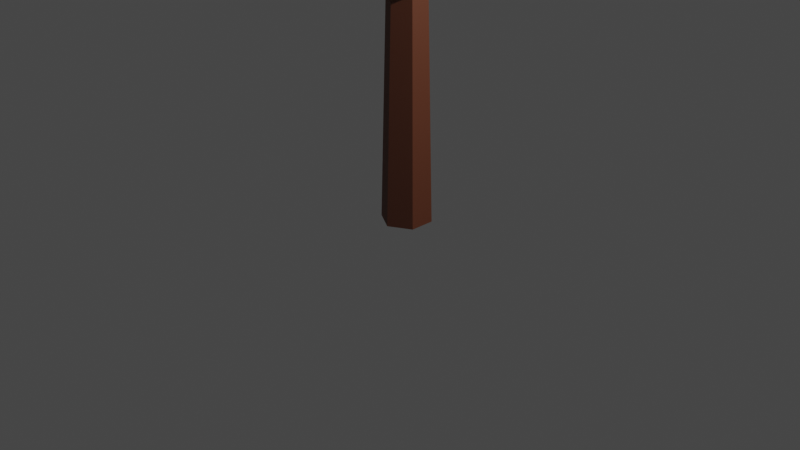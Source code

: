 # Source: tree.blend  (saved by Blender 2.83.18; exported with 4.5.12 LTS)
import bpy
from mathutils import Matrix  # noqa: F401  (used for matrix-valued properties, if any)

bpy.ops.wm.read_factory_settings(use_empty=True)
scene = bpy.context.scene
scene.name = 'Scene'

# ---- collections
col_collection = bpy.data.collections.new('Collection'); scene.collection.children.link(col_collection)

# ---- materials (node trees are filled in below, after node groups)
mat_material_104 = bpy.data.materials.new('Material.104')
mat_material_104.use_transparent_shadow = False
mat_material_104.diffuse_color = (0.2377, 0.64, 0.01037, 1.0)
mat_material_104.roughness = 0.6932
mat_material_104.specular_intensity = 1.0
mat_material_105 = bpy.data.materials.new('Material.105')
mat_material_105.use_transparent_shadow = False
mat_material_105.diffuse_color = (0.2377, 0.64, 0.01037, 1.0)
mat_material_105.roughness = 0.6932
mat_material_105.specular_intensity = 1.0
mat_material_103 = bpy.data.materials.new('Material.103')
mat_material_103.use_transparent_shadow = False
mat_material_103.diffuse_color = (0.1431, 0.03052, 0.00383, 1.0)
mat_material_103.roughness = 0.6932
mat_material_103.specular_intensity = 1.0

# ---- material node trees
mat_material_104.use_nodes = True; mat_material_104.node_tree.nodes.clear()
_N = mat_material_104.node_tree.nodes; _L = mat_material_104.node_tree.links
n0 = _N.new('ShaderNodeBsdfPrincipled'); n0.name = 'Principled BSDF'; n0.location = (10, 300)
n0.distribution = 'GGX'
n0.subsurface_method = 'BURLEY'
n0.inputs[0].default_value = (0.2377, 0.64, 0.01037, 1.0)
n0.inputs[2].default_value = 0.6932
n0.inputs[3].default_value = 1.45
n0.inputs[4].default_value = 0.7623
n0.inputs[13].default_value = 1.0
n0.inputs[27].default_value = (0.0, 0.0, 0.0, 1.0)
n0.inputs[28].default_value = 1.0
n1 = _N.new('ShaderNodeOutputMaterial'); n1.name = 'Material Output'; n1.location = (300, 300)
n2 = _N.new('ShaderNodeNormalMap'); n2.name = 'Normal Map'; n2.location = (-300, -300)
n2.label = 'Normal/Map'
_L.new(n0.outputs[0], n1.inputs[0])
_L.new(n2.outputs[0], n0.inputs[5])
n1.is_active_output = True
mat_material_105.use_nodes = True; mat_material_105.node_tree.nodes.clear()
_N = mat_material_105.node_tree.nodes; _L = mat_material_105.node_tree.links
n0 = _N.new('ShaderNodeBsdfPrincipled'); n0.name = 'Principled BSDF'; n0.location = (10, 300)
n0.distribution = 'GGX'
n0.subsurface_method = 'BURLEY'
n0.inputs[0].default_value = (0.2377, 0.64, 0.01037, 1.0)
n0.inputs[2].default_value = 0.6932
n0.inputs[3].default_value = 1.45
n0.inputs[4].default_value = 0.7623
n0.inputs[13].default_value = 1.0
n0.inputs[27].default_value = (0.0, 0.0, 0.0, 1.0)
n0.inputs[28].default_value = 1.0
n1 = _N.new('ShaderNodeOutputMaterial'); n1.name = 'Material Output'; n1.location = (300, 300)
n2 = _N.new('ShaderNodeNormalMap'); n2.name = 'Normal Map'; n2.location = (-300, -300)
n2.label = 'Normal/Map'
_L.new(n0.outputs[0], n1.inputs[0])
_L.new(n2.outputs[0], n0.inputs[5])
n1.is_active_output = True
mat_material_103.use_nodes = True; mat_material_103.node_tree.nodes.clear()
_N = mat_material_103.node_tree.nodes; _L = mat_material_103.node_tree.links
n0 = _N.new('ShaderNodeBsdfPrincipled'); n0.name = 'Principled BSDF'; n0.location = (10, 300)
n0.distribution = 'GGX'
n0.subsurface_method = 'BURLEY'
n0.inputs[0].default_value = (0.1431, 0.03052, 0.00383, 1.0)
n0.inputs[2].default_value = 0.6932
n0.inputs[3].default_value = 1.45
n0.inputs[4].default_value = 0.8569
n0.inputs[13].default_value = 1.0
n0.inputs[27].default_value = (0.0, 0.0, 0.0, 1.0)
n0.inputs[28].default_value = 1.0
n1 = _N.new('ShaderNodeOutputMaterial'); n1.name = 'Material Output'; n1.location = (300, 300)
n2 = _N.new('ShaderNodeNormalMap'); n2.name = 'Normal Map'; n2.location = (-300, -300)
n2.label = 'Normal/Map'
_L.new(n0.outputs[0], n1.inputs[0])
_L.new(n2.outputs[0], n0.inputs[5])
n1.is_active_output = True

# ---- world
world_world = bpy.data.worlds.new('World'); scene.world = world_world
world_world.use_nodes = True; world_world.node_tree.nodes.clear()
_N = world_world.node_tree.nodes; _L = world_world.node_tree.links
n0 = _N.new('ShaderNodeOutputWorld'); n0.name = 'World Output'; n0.location = (300, 300)
n1 = _N.new('ShaderNodeBackground'); n1.name = 'Background'; n1.location = (10, 300)
n1.inputs[0].default_value = (0.05088, 0.05088, 0.05088, 1.0)
_L.new(n1.outputs[0], n0.inputs[0])
n0.is_active_output = True
world_world.color = (0.05088, 0.05088, 0.05088)
world_world.use_sun_shadow = False
world_world.sun_shadow_jitter_overblur = 0.0

# ---- cameras
cam_camera = bpy.data.cameras.new('Camera')
cam_camera.clip_end = 100.0
cam_camera.ortho_scale = 7.314

# ---- lights
light_light = bpy.data.lights.new('Light', 'POINT')
light_light.transmission_factor = 0.0
light_light.energy = 1000.0
light_light.shadow_soft_size = 0.1
light_light.shadow_maximum_resolution = 0.006
light_light.use_absolute_resolution = True

# ---- meshes
me_icosphere_001_icosphere_003 = bpy.data.meshes.new('Icosphere.001_Icosphere.003')
me_icosphere_001_icosphere_003.from_pydata([(0.147, 6.577, 1.756), (0.396, 6.643, 2.234), (-0.2026, 6.645, 2.502), (-0.5293, 6.643, 1.933), (-0.2317, 7.176, 1.002), (-0.4672, 6.897, 1.277), (-0.512, 7.816, 0.8893), (0.8177, 7.015, 1.623), (0.3162, 6.976, 1.176), (0.8022, 7.66, 1.189), (-0.186, 7.015, 3.005), (-0.1458, 7.606, 3.241), (-0.7693, 7.266, 2.909), (-1.101, 7.176, 2.198), (-1.25, 7.66, 2.234), (-1.22, 7.606, 1.762), (-0.244, 7.66, 0.8493), (1.095, 7.339, 1.872), (0.02213, 8.204, 3.176), (0.8002, 8.248, 2.769), (0.3238, 8.739, 2.666), (0.8992, 8.495, 2.216), (0.8272, 8.478, 1.628), (0.2706, 8.937, 2.136), (0.4441, 8.746, 1.562), (-0.01353, 8.867, 1.559), (0.2651, 8.403, 1.063), (-0.5042, 8.867, 1.856), (-0.4244, 8.533, 1.176), (-0.926, 8.495, 1.623), (-0.3729, 8.867, 2.415), (-0.926, 8.495, 2.467), (-1.154, 8.248, 1.941), (-0.4244, 8.533, 2.914), (1.142, 7.849, 1.856), (0.8863, 8.091, 1.362), (0.3157, 7.957, 0.9066), (-1.022, 7.957, 1.341), (-1.163, 8.073, 2.409), (-0.6852, 7.914, 3.081), (0.4951, 7.849, 3.124), (0.9142, 7.552, 2.748), (1.112, 7.903, 2.327), (0.3051, 7.418, 0.9394), (-0.9945, 7.418, 1.362), (-0.9643, 7.001, 1.728), (-1.077, 7.584, 2.668), (0.3706, 7.262, 3.081), (0.8177, 7.015, 2.467), (-0.6508, 6.789, 2.478), (0.2508, 6.763, 2.668), (-0.1436, 7.075, -1.065), (0.7538, 7.224, -0.4508), (-0.3207, 7.229, 0.03055), (-0.9071, 7.224, -0.9904), (-0.3728, 8.181, -2.661), (-1.082, 7.869, -2.143), (-1.183, 8.954, -2.624), (1.627, 8.181, -1.671), (0.8082, 8.091, -2.431), (1.483, 9.05, -2.326), (-0.3728, 8.181, 1.082), (-0.2187, 8.954, 1.358), (-1.279, 8.649, 0.9088), (-1.933, 8.181, -0.5147), (-2.201, 9.05, -0.4508), (-2.147, 8.954, -1.297), (-0.3949, 9.05, -2.936), (1.936, 8.649, -1.444), (0.2646, 10.26, 1.082), (1.24, 10.35, 0.5372), (0.3771, 10.88, 0.5372), (-1.736, 10.26, 0.09151), (-0.9165, 10.35, 0.8507), (-1.455, 10.74, -0.1357), (1.824, 10.26, -0.5147), (1.528, 10.52, -1.539), (1.464, 10.74, -0.4958), (0.8086, 11.21, -0.7899), (0.01876, 11.22, -1.663), (0.03529, 11.37, -0.5147), (0.8403, 11.0, -1.656), (0.7221, 10.48, -2.381), (-0.8621, 11.22, -1.129), (-0.5095, 10.82, -2.191), (-1.455, 10.74, -1.444), (0.2646, 10.26, -2.661), (-0.9165, 10.35, -2.431), (-1.736, 10.26, -1.671), (-0.6264, 11.22, -0.1264), (-2.029, 10.11, -0.9769), (-0.5095, 10.82, 0.6115), (0.8403, 11.0, 0.07621), (2.092, 9.39, -1.129), (1.634, 9.825, -2.016), (0.6098, 9.584, -2.833), (-0.6989, 9.825, -2.774), (-1.792, 9.584, -2.053), (-2.044, 9.792, -0.1357), (-1.45, 9.487, 0.8508), (-0.8829, 9.527, 1.195), (-0.04681, 9.792, 1.305), (0.9317, 9.39, 1.147), (1.634, 9.825, 0.4365), (1.684, 8.857, 0.4729), (2.039, 9.487, -0.2828), (0.5906, 8.616, -2.774), (-1.742, 8.616, -2.016), (-1.716, 8.091, -1.61), (-1.891, 8.914, 0.3284), (-1.348, 8.091, 0.5372), (0.5906, 8.616, 1.195), (0.8082, 8.091, 0.8507), (1.627, 8.181, 0.09151), (1.921, 8.334, -0.6029), (1.347, 7.696, -1.444), (0.5181, 7.224, -1.453), (0.4012, 7.624, -2.191), (-0.4853, 7.558, -2.117), (-1.572, 7.696, -1.084), (-1.424, 7.667, -0.2255), (-0.9485, 7.44, 0.07621), (-0.2434, 7.696, 0.7445), (1.347, 7.696, -0.1357), (0.4932, 7.44, 0.3284), (0.1947, 0.06333, -0.6739), (0.1947, 5.557, -0.5367), (0.6136, 5.557, -0.2948), (0.7325, 0.06333, -0.3634), (0.6136, 5.557, 0.1889), (0.7325, 0.06333, 0.2575), (0.1947, 5.38, 0.4308), (0.1947, 0.06333, 0.568), (-0.2242, 5.557, 0.1889), (-0.3431, 0.06333, 0.2575), (-0.2684, 6.412, -0.04521), (0.1664, 6.575, 0.2447), (0.1635, 6.916, -0.1481), (-0.1228, 6.907, -0.3563), (-0.2242, 5.557, -0.2948), (-0.3431, 0.06333, -0.3634), (0.2259, 6.729, -0.8284), (-0.09159, 6.814, -0.6964), (0.07642, 8.745, -0.9525), (0.2076, 8.71, -1.007), (0.6295, 6.343, 0.02387), (0.481, 6.831, -0.2801), (0.223, 6.251, -0.7768), (-0.2401, 6.328, -0.556), (0.6578, 6.259, -0.4869), (0.5121, 6.738, -0.6202), (0.1283, 9.448, -0.9225), (0.2019, 9.452, -0.955), (0.3258, 8.714, -0.921), (0.313, 8.752, -0.7805), (0.1818, 8.787, -0.726), (0.06354, 8.784, -0.812), (0.2683, 9.454, -0.9067), (0.1211, 9.47, -0.8436), (0.1875, 9.496, -0.7972), (0.2611, 9.476, -0.8278), (0.1621, 6.497, 0.6039), (0.4181, 6.355, 0.4818), (0.1777, 5.796, 0.7932), (-0.1287, 5.925, 0.6163), (0.1758, 6.25, 1.429), (-0.01152, 6.329, 1.321), (0.1662, 6.698, 1.314), (0.3227, 6.592, 1.239), (0.4842, 5.925, 0.6163), (-0.0783, 6.393, 0.4436), (0.1375, 6.723, 1.807), (0.04399, 6.737, 1.715), (0.1686, 6.914, 1.626), (0.2552, 6.837, 1.632), (0.01927, 6.615, 1.216), (0.363, 6.329, 1.321), (0.08064, 7.195, 2.04), (0.001635, 7.206, 1.962), (0.1069, 7.356, 1.887), (0.1802, 7.291, 1.892), (0.0868, 6.849, 1.587), (0.2556, 6.728, 1.749), (0.1806, 7.199, 1.99), (0.03783, 7.301, 1.854)], [], [(0, 1, 2), (0, 2, 3), (4, 5, 6), (7, 8, 9), (10, 11, 12), (13, 14, 15), (4, 6, 16), (7, 9, 17), (18, 19, 20), (21, 22, 23), (23, 24, 25), (23, 22, 24), (24, 26, 25), (22, 26, 24), (25, 27, 23), (26, 28, 25), (25, 28, 27), (28, 29, 27), (27, 30, 23), (29, 31, 27), (27, 31, 30), (29, 32, 31), (31, 33, 30), (30, 20, 23), (30, 33, 20), (33, 18, 20), (20, 21, 23), (20, 19, 21), (34, 22, 21), (17, 9, 34), (34, 35, 22), (34, 9, 35), (35, 26, 22), (9, 36, 35), (35, 36, 26), (16, 6, 36), (36, 6, 26), (6, 28, 26), (6, 37, 28), (37, 29, 28), (15, 32, 37), (37, 32, 29), (15, 14, 32), (14, 38, 32), (38, 31, 32), (39, 33, 31), (39, 18, 33), (12, 11, 39), (39, 11, 18), (40, 19, 18), (40, 41, 19), (41, 42, 19), (19, 42, 21), (9, 43, 36), (36, 43, 16), (9, 8, 43), (8, 4, 43), (43, 4, 16), (6, 44, 37), (37, 44, 15), (6, 5, 44), (5, 45, 44), (44, 45, 15), (45, 13, 15), (38, 39, 31), (14, 46, 38), (38, 46, 39), (46, 12, 39), (14, 13, 46), (13, 12, 46), (11, 40, 18), (11, 47, 40), (47, 41, 40), (11, 10, 47), (47, 48, 41), (42, 34, 21), (41, 17, 42), (42, 17, 34), (41, 48, 17), (0, 8, 7), (0, 5, 8), (8, 5, 4), (0, 3, 5), (3, 45, 5), (3, 49, 45), (45, 49, 13), (49, 12, 13), (3, 2, 49), (2, 10, 49), (49, 10, 12), (17, 48, 7), (48, 1, 7), (7, 1, 0), (2, 50, 10), (10, 50, 47), (2, 1, 50), (1, 48, 50), (50, 48, 47), (51, 52, 53), (51, 53, 54), (55, 56, 57), (58, 59, 60), (61, 62, 63), (64, 65, 66), (55, 57, 67), (58, 60, 68), (69, 70, 71), (72, 73, 74), (75, 76, 77), (78, 79, 80), (77, 76, 78), (78, 81, 79), (78, 76, 81), (81, 82, 79), (76, 82, 81), (79, 83, 80), (82, 84, 79), (79, 84, 83), (84, 85, 83), (82, 86, 84), (86, 87, 84), (84, 87, 85), (87, 88, 85), (83, 89, 80), (85, 74, 83), (83, 74, 89), (88, 90, 85), (85, 90, 74), (90, 72, 74), (74, 91, 89), (89, 71, 80), (89, 91, 71), (74, 73, 91), (73, 69, 91), (91, 69, 71), (71, 92, 80), (80, 92, 78), (92, 77, 78), (71, 70, 92), (92, 70, 77), (70, 75, 77), (93, 76, 75), (68, 60, 93), (93, 94, 76), (93, 60, 94), (94, 82, 76), (60, 95, 94), (94, 95, 82), (95, 86, 82), (67, 96, 95), (95, 96, 86), (96, 87, 86), (67, 57, 96), (57, 97, 96), (96, 97, 87), (97, 88, 87), (66, 90, 97), (97, 90, 88), (66, 65, 90), (65, 98, 90), (98, 72, 90), (99, 73, 72), (63, 100, 99), (99, 100, 73), (100, 101, 73), (101, 69, 73), (63, 62, 100), (100, 62, 101), (102, 70, 69), (102, 103, 70), (102, 104, 103), (103, 75, 70), (104, 105, 103), (103, 105, 75), (60, 106, 95), (95, 106, 67), (60, 59, 106), (59, 55, 106), (106, 55, 67), (57, 107, 97), (97, 107, 66), (57, 56, 107), (56, 108, 107), (107, 108, 66), (108, 64, 66), (98, 99, 72), (65, 109, 98), (98, 109, 99), (109, 63, 99), (65, 64, 109), (64, 110, 109), (109, 110, 63), (110, 61, 63), (101, 102, 69), (62, 102, 101), (62, 111, 102), (111, 104, 102), (62, 61, 111), (61, 112, 111), (111, 112, 104), (112, 113, 104), (105, 93, 75), (104, 114, 105), (105, 114, 93), (114, 68, 93), (104, 113, 114), (114, 58, 68), (115, 59, 58), (116, 117, 115), (115, 117, 59), (117, 55, 59), (51, 118, 116), (116, 118, 117), (117, 118, 55), (118, 56, 55), (51, 54, 118), (118, 54, 56), (54, 119, 56), (56, 119, 108), (119, 64, 108), (54, 120, 119), (119, 120, 64), (120, 110, 64), (54, 121, 120), (120, 121, 110), (54, 53, 121), (53, 122, 121), (121, 122, 110), (122, 61, 110), (114, 115, 58), (113, 123, 114), (114, 123, 115), (123, 52, 115), (115, 52, 116), (52, 51, 116), (122, 112, 61), (53, 124, 122), (122, 124, 112), (53, 52, 124), (52, 123, 124), (124, 123, 112), (123, 113, 112), (125, 126, 127, 128), (128, 127, 129, 130), (130, 129, 131, 132), (132, 131, 133, 134), (135, 136, 137, 138), (134, 133, 139, 140), (140, 139, 126, 125), (125, 128, 130, 132, 134, 140), (141, 142, 143, 144), (136, 145, 146, 137), (147, 148, 142, 141), (145, 149, 150, 146), (149, 147, 141, 150), (148, 135, 138, 142), (144, 143, 151, 152), (146, 150, 153, 154), (137, 146, 154, 155), (138, 137, 155, 156), (142, 138, 156, 143), (150, 141, 144, 153), (157, 152, 151, 158, 159, 160), (154, 153, 157, 160), (155, 154, 160, 159), (156, 155, 159, 158), (143, 156, 158, 151), (153, 144, 152, 157), (139, 133, 135, 148), (127, 126, 147, 149), (129, 127, 149, 145), (126, 139, 148, 147), (145, 136, 161, 162), (133, 131, 163, 164), (164, 163, 165, 166), (162, 161, 167, 168), (129, 145, 162, 169), (131, 129, 169, 163), (136, 135, 170, 161), (135, 133, 164, 170), (166, 165, 171, 172), (168, 167, 173, 174), (161, 170, 175, 167), (170, 164, 166, 175), (169, 162, 168, 176), (163, 169, 176, 165), (172, 171, 177, 178), (174, 173, 179, 180), (167, 175, 181, 173), (175, 166, 172, 181), (176, 168, 174, 182), (165, 176, 182, 171), (177, 183, 180, 179), (178, 177, 179, 184), (173, 181, 184, 179), (181, 172, 178, 184), (171, 182, 183, 177), (182, 174, 180, 183)])
me_icosphere_001_icosphere_003.polygons.foreach_set('use_smooth', [True] * 298)
me_icosphere_001_icosphere_003.polygons.foreach_set('material_index', [0, 0, 0, 0, 0, 0, 0, 0, 0, 0, 0, 0, 0, 0, 0, 0, 0, 0, 0, 0, 0, 0, 0, 0, 0, 0, 0, 0, 0, 0, 0, 0, 0, 0, 0, 0, 0, 0, 0, 0, 0, 0, 0, 0, 0, 0, 0, 0, 0, 0, 0, 0, 0, 0, 0, 0, 0, 0, 0, 0, 0, 0, 0, 0, 0, 0, 0, 0, 0, 0, 0, 0, 0, 0, 0, 0, 0, 0, 0, 0, 0, 0, 0, 0, 0, 0, 0, 0, 0, 0, 0, 0, 0, 0, 0, 0, 0, 0, 1, 1, 1, 1, 1, 1, 1, 1, 1, 1, 1, 1, 1, 1, 1, 1, 1, 1, 1, 1, 1, 1, 1, 1, 1, 1, 1, 1, 1, 1, 1, 1, 1, 1, 1, 1, 1, 1, 1, 1, 1, 1, 1, 1, 1, 1, 1, 1, 1, 1, 1, 1, 1, 1, 1, 1, 1, 1, 1, 1, 1, 1, 1, 1, 1, 1, 1, 1, 1, 1, 1, 1, 1, 1, 1, 1, 1, 1, 1, 1, 1, 1, 1, 1, 1, 1, 1, 1, 1, 1, 1, 1, 1, 1, 1, 1, 1, 1, 1, 1, 1, 1, 1, 1, 1, 1, 1, 1, 1, 1, 1, 1, 1, 1, 1, 1, 1, 1, 1, 1, 1, 1, 1, 1, 1, 1, 1, 1, 1, 1, 1, 1, 1, 1, 1, 1, 1, 1, 1, 1, 1, 1, 1, 1, 2, 2, 2, 2, 2, 2, 2, 2, 2, 2, 2, 2, 2, 2, 2, 2, 2, 2, 2, 2, 2, 2, 2, 2, 2, 2, 2, 2, 2, 2, 2, 2, 2, 2, 2, 2, 2, 2, 2, 2, 2, 2, 2, 2, 2, 2, 2, 2, 2, 2, 2, 2, 2, 2, 2, 2])
_k = set([(0, 1), (0, 2), (0, 3), (0, 5), (0, 7), (0, 8), (1, 2), (1, 7), (1, 48), (1, 50), (2, 3), (2, 10), (2, 49), (2, 50), (3, 5), (3, 45), (3, 49), (4, 5), (4, 6), (4, 8), (4, 16), (4, 43), (5, 6), (5, 8), (5, 44), (5, 45), (6, 16), (6, 26), (6, 28), (6, 36), (6, 37), (6, 44), (7, 8), (7, 9), (7, 17), (7, 48), (8, 9), (8, 43), (9, 17), (9, 34), (9, 35), (9, 36), (9, 43), (10, 11), (10, 12), (10, 47), (10, 49), (10, 50), (11, 12), (11, 18), (11, 39), (11, 40), (11, 47), (12, 13), (12, 39), (12, 46), (12, 49), (13, 14), (13, 15), (13, 45), (13, 46), (13, 49), (14, 15), (14, 32), (14, 38), (14, 46), (15, 32), (15, 37), (15, 44), (15, 45), (16, 36), (16, 43), (17, 34), (17, 41), (17, 42), (17, 48), (18, 19), (18, 20), (18, 33), (18, 39), (18, 40), (19, 20), (19, 21), (19, 40), (19, 41), (19, 42), (20, 21), (20, 23), (20, 30), (20, 33), (21, 22), (21, 23), (21, 34), (21, 42), (22, 24), (22, 26), (22, 34), (22, 35), (23, 24), (23, 25), (23, 27), (23, 30), (24, 25), (24, 26), (25, 26), (25, 27), (25, 28), (26, 28), (26, 35), (26, 36), (27, 28), (27, 29), (27, 30), (27, 31), (28, 29), (28, 37), (29, 31), (29, 32), (29, 37), (30, 31), (30, 33), (31, 32), (31, 33), (31, 38), (31, 39), (32, 37), (32, 38), (33, 39), (34, 35), (34, 42), (35, 36), (36, 43), (37, 44), (38, 39), (38, 46), (39, 46), (40, 41), (40, 47), (41, 42), (41, 47), (41, 48), (44, 45), (45, 49), (47, 48), (47, 50), (48, 50), (51, 52), (51, 53), (51, 54), (51, 116), (51, 118), (52, 53), (52, 115), (52, 116), (52, 123), (52, 124), (53, 54), (53, 121), (53, 122), (53, 124), (54, 56), (54, 118), (54, 119), (54, 120), (54, 121), (55, 56), (55, 57), (55, 59), (55, 67), (55, 106), (55, 117), (55, 118), (56, 57), (56, 107), (56, 108), (56, 118), (56, 119), (57, 67), (57, 96), (57, 97), (57, 107), (58, 59), (58, 60), (58, 68), (58, 114), (58, 115), (59, 60), (59, 106), (59, 115), (59, 117), (60, 68), (60, 94), (60, 95), (60, 106), (61, 62), (61, 63), (61, 110), (61, 111), (61, 112), (61, 122), (62, 63), (62, 100), (62, 101), (62, 102), (62, 111), (63, 99), (63, 100), (63, 109), (63, 110), (64, 65), (64, 66), (64, 108), (64, 109), (64, 110), (64, 119), (64, 120), (65, 66), (65, 90), (65, 98), (65, 109), (66, 90), (66, 97), (66, 107), (66, 108), (67, 95), (67, 96), (67, 106), (68, 93), (68, 114), (69, 70), (69, 71), (69, 73), (69, 91), (69, 101), (69, 102), (70, 71), (70, 75), (70, 77), (70, 92), (70, 102), (70, 103), (71, 80), (71, 89), (71, 91), (71, 92), (72, 73), (72, 74), (72, 90), (72, 98), (72, 99), (73, 74), (73, 91), (73, 99), (73, 100), (73, 101), (74, 83), (74, 85), (74, 89), (74, 90), (74, 91), (75, 76), (75, 77), (75, 93), (75, 103), (75, 105), (76, 77), (76, 78), (76, 81), (76, 82), (76, 93), (76, 94), (77, 78), (77, 92), (78, 79), (78, 80), (78, 81), (78, 92), (79, 80), (79, 81), (79, 82), (79, 83), (79, 84), (80, 83), (80, 89), (80, 92), (81, 82), (82, 84), (82, 86), (82, 94), (82, 95), (83, 84), (83, 85), (83, 89), (84, 85), (84, 86), (84, 87), (85, 87), (85, 88), (85, 90), (86, 87), (86, 95), (86, 96), (87, 88), (87, 96), (87, 97), (88, 90), (88, 97), (89, 91), (90, 97), (90, 98), (93, 94), (93, 105), (93, 114), (94, 95), (95, 96), (95, 106), (96, 97), (97, 107), (98, 99), (98, 109), (99, 100), (99, 109), (100, 101), (101, 102), (102, 103), (102, 104), (102, 111), (103, 104), (103, 105), (104, 105), (104, 111), (104, 112), (104, 113), (104, 114), (105, 114), (107, 108), (108, 119), (109, 110), (110, 120), (110, 121), (110, 122), (111, 112), (112, 113), (112, 122), (112, 123), (112, 124), (113, 114), (113, 123), (114, 115), (114, 123), (115, 116), (115, 117), (115, 123), (116, 117), (116, 118), (117, 118), (119, 120), (120, 121), (121, 122), (122, 124), (123, 124), (125, 126), (125, 128), (125, 140), (126, 127), (126, 139), (126, 147), (127, 128), (127, 129), (127, 149), (128, 130), (129, 130), (129, 131), (129, 145), (129, 169), (130, 132), (131, 132), (131, 133), (131, 163), (132, 134), (133, 134), (133, 135), (133, 139), (133, 164), (134, 140), (135, 136), (135, 138), (135, 148), (135, 170), (136, 137), (136, 145), (136, 161), (137, 138), (137, 146), (137, 155), (138, 142), (138, 156), (139, 140), (139, 148), (141, 142), (141, 144), (141, 147), (141, 150), (142, 143), (142, 148), (143, 144), (143, 151), (144, 152), (144, 153), (145, 146), (145, 149), (145, 162), (146, 150), (146, 154), (147, 148), (147, 149), (149, 150), (150, 153), (151, 152), (151, 158), (152, 157), (153, 154), (153, 157), (154, 155), (154, 160), (155, 156), (155, 159), (156, 158), (157, 160), (158, 159), (159, 160), (161, 162), (161, 167), (161, 170), (162, 168), (162, 169), (163, 164), (163, 165), (163, 169), (164, 166), (164, 170), (165, 166), (165, 171), (165, 176), (166, 172), (166, 175), (167, 168), (167, 173), (167, 175), (168, 174), (168, 176), (169, 176), (170, 175), (171, 172), (171, 177), (171, 182), (172, 178), (172, 181), (173, 174), (173, 179), (173, 181), (174, 180), (174, 182), (175, 181), (176, 182), (177, 178), (177, 179), (177, 183), (178, 184), (179, 180), (179, 184), (180, 183), (181, 184), (182, 183)])
me_icosphere_001_icosphere_003.attributes.new('sharp_edge', 'BOOLEAN', 'EDGE').data.foreach_set('value', [ (min(e.vertices), max(e.vertices)) in _k for e in me_icosphere_001_icosphere_003.edges])
me_icosphere_001_icosphere_003.materials.append(mat_material_104)
me_icosphere_001_icosphere_003.materials.append(mat_material_105)
me_icosphere_001_icosphere_003.materials.append(mat_material_103)
me_icosphere_001_icosphere_003.use_remesh_fix_poles = True
me_icosphere_001_icosphere_003.use_remesh_preserve_attributes = False
me_icosphere_001_icosphere_003.use_mirror_vertex_groups = False
me_icosphere_001_icosphere_003.update()
me_icosphere_001_icosphere_003.normals_split_custom_set([tuple(v) for v in zip(*[iter([0.04602, -0.9927, 0.1118, 0.04602, -0.9927, 0.1118, 0.04602, -0.9927, 0.1118, -0.08262, -0.9952, 0.05172, -0.08262, -0.9952, 0.05172, -0.08262, -0.9952, 0.05172, -0.4983, -0.3575, -0.7898, -0.4983, -0.3575, -0.7898, -0.4983, -0.3575, -0.7898, 0.6192, -0.4277, -0.6585, 0.6192, -0.4277, -0.6585, 0.6192, -0.4277, -0.6585, -0.2927, -0.3382, 0.8944, -0.2927, -0.3382, 0.8944, -0.2927, -0.3382, 0.8944, -0.9558, -0.2928, -0.02662, -0.9558, -0.2928, -0.02662, -0.9558, -0.2928, -0.02662, -0.3063, -0.2939, -0.9054, -0.3063, -0.2939, -0.9054, -0.3063, -0.2939, -0.9054, 0.8098, -0.3138, -0.4957, 0.8098, -0.3138, -0.4957, 0.8098, -0.3138, -0.4957, 0.3714, 0.5219, 0.7679, 0.3714, 0.5219, 0.7679, 0.3714, 0.5219, 0.7679, 0.5812, 0.8083, -0.09367, 0.5813, 0.8083, -0.0935, 0.5813, 0.8083, -0.0935, 0.2487, 0.939, -0.2376, 0.2487, 0.939, -0.2376, 0.2487, 0.939, -0.2376, 0.5813, 0.8083, -0.0935, 0.5813, 0.8083, -0.0935, 0.5815, 0.8082, -0.09328, 0.2074, 0.77, -0.6034, 0.2074, 0.77, -0.6034, 0.2074, 0.77, -0.6034, 0.524, 0.6027, -0.6018, 0.524, 0.6027, -0.6018, 0.524, 0.6027, -0.6018, -0.05693, 0.994, -0.09389, -0.05693, 0.994, -0.09389, -0.05693, 0.994, -0.09389, 0.02822, 0.738, -0.6742, 0.02822, 0.738, -0.6742, 0.02822, 0.738, -0.6742, -0.2724, 0.8508, -0.4494, -0.2724, 0.8508, -0.4494, -0.2724, 0.8508, -0.4494, -0.4478, 0.7808, -0.4356, -0.4478, 0.7808, -0.4356, -0.4478, 0.7808, -0.4356, -0.09931, 0.9948, 0.02334, -0.09931, 0.9948, 0.02334, -0.09931, 0.9948, 0.02334, -0.6613, 0.7501, 0.0, -0.6613, 0.7501, 0.0, -0.6613, 0.7501, 0.0, -0.545, 0.8286, 0.1281, -0.545, 0.8286, 0.1281, -0.545, 0.8286, 0.1281, -0.733, 0.6803, 0.0, -0.733, 0.6803, 0.0, -0.733, 0.6803, 0.0, -0.4658, 0.7572, 0.4579, -0.4658, 0.7572, 0.4579, -0.4658, 0.7572, 0.4579, 0.04667, 0.9373, 0.3454, 0.04667, 0.9373, 0.3454, 0.04667, 0.9373, 0.3454, -0.04668, 0.8328, 0.5517, -0.04668, 0.8328, 0.5517, -0.04668, 0.8328, 0.5517, 0.0605, 0.6702, 0.7397, 0.0605, 0.6702, 0.7397, 0.0605, 0.6702, 0.7397, 0.5365, 0.8068, 0.2475, 0.5365, 0.8068, 0.2475, 0.5365, 0.8068, 0.2475, 0.6096, 0.6776, 0.4115, 0.6096, 0.6776, 0.4115, 0.6096, 0.6776, 0.4115, 0.9048, 0.408, -0.1221, 0.9048, 0.408, -0.1221, 0.9048, 0.408, -0.1221, 0.8978, -0.09445, -0.4302, 0.8978, -0.09445, -0.4302, 0.8978, -0.09445, -0.4302, 0.8931, 0.3393, -0.2954, 0.8931, 0.3393, -0.2954, 0.8931, 0.3393, -0.2954, 0.8901, 0.008717, -0.4556, 0.8901, 0.008717, -0.4556, 0.8901, 0.008717, -0.4556, 0.5683, 0.5231, -0.6352, 0.5683, 0.5231, -0.6352, 0.5683, 0.5231, -0.6352, 0.5812, 0.202, -0.7883, 0.5812, 0.202, -0.7883, 0.5812, 0.202, -0.7883, 0.5392, 0.332, -0.774, 0.5392, 0.332, -0.774, 0.5392, 0.332, -0.774, -0.01709, 0.2204, -0.9753, -0.01709, 0.2204, -0.9753, -0.01709, 0.2204, -0.9753, -0.03575, 0.3263, -0.9446, -0.03575, 0.3263, -0.9446, -0.03575, 0.3263, -0.9446, -0.08052, 0.3789, -0.9219, -0.08052, 0.3789, -0.9219, -0.08052, 0.3789, -0.9219, -0.5583, 0.3662, -0.7444, -0.5583, 0.3662, -0.7444, -0.5583, 0.3662, -0.7444, -0.6129, 0.4501, -0.6494, -0.6129, 0.4501, -0.6494, -0.6129, 0.4501, -0.6494, -0.9393, 0.1778, -0.2934, -0.9393, 0.1778, -0.2934, -0.9393, 0.1778, -0.2934, -0.8682, 0.3434, -0.3582, -0.8682, 0.3434, -0.3582, -0.8682, 0.3434, -0.3582, -0.9895, 0.1226, -0.07606, -0.9895, 0.1226, -0.07606, -0.9895, 0.1226, -0.07606, -0.9813, 0.1853, 0.05241, -0.9813, 0.1853, 0.05241, -0.9813, 0.1853, 0.05241, -0.8701, 0.4664, 0.1596, -0.8701, 0.4664, 0.1596, -0.8701, 0.4664, 0.1596, -0.6166, 0.4371, 0.6547, -0.6166, 0.4371, 0.6547, -0.6166, 0.4371, 0.6547, -0.2647, 0.3544, 0.8968, -0.2647, 0.3544, 0.8968, -0.2647, 0.3544, 0.8968, -0.3783, -0.192, 0.9055, -0.3783, -0.192, 0.9055, -0.3783, -0.192, 0.9055, -0.1951, 0.1613, 0.9674, -0.1951, 0.1613, 0.9674, -0.1951, 0.1613, 0.9674, 0.402, 0.4175, 0.8149, 0.402, 0.4175, 0.8149, 0.402, 0.4175, 0.8149, 0.7002, 0.09367, 0.7078, 0.7002, 0.09367, 0.7078, 0.7002, 0.09367, 0.7078, 0.8539, 0.1249, 0.5053, 0.8539, 0.1249, 0.5053, 0.8539, 0.1249, 0.5053, 0.8698, 0.3736, 0.3224, 0.8698, 0.3736, 0.3224, 0.8698, 0.3736, 0.3224, 0.4723, -0.06288, -0.8792, 0.4723, -0.06288, -0.8792, 0.4723, -0.06288, -0.8792, 0.1346, -0.06288, -0.9889, 0.1346, -0.06288, -0.9889, 0.1346, -0.06288, -0.9889, 0.5565, -0.3817, -0.738, 0.5565, -0.3817, -0.738, 0.5565, -0.3817, -0.738, 0.1083, -0.4676, -0.8773, 0.1083, -0.4676, -0.8773, 0.1083, -0.4676, -0.8773, 0.02403, -0.3007, -0.9534, 0.02403, -0.3007, -0.9534, 0.02403, -0.3007, -0.9534, -0.6714, -0.06256, -0.7385, -0.6714, -0.06256, -0.7385, -0.6714, -0.06256, -0.7385, -0.8819, -0.06326, -0.4672, -0.8819, -0.06326, -0.4672, -0.8819, -0.06326, -0.4672, -0.4838, -0.3601, -0.7977, -0.4838, -0.3601, -0.7977, -0.4838, -0.3601, -0.7977, -0.6248, -0.5406, -0.5634, -0.6248, -0.5406, -0.5634, -0.6248, -0.5406, -0.5634, -0.8764, -0.3523, -0.3283, -0.8764, -0.3523, -0.3283, -0.8764, -0.3523, -0.3283, -0.9163, -0.3808, -0.1244, -0.9163, -0.3808, -0.1244, -0.9163, -0.3808, -0.1244, -0.7314, 0.3289, 0.5974, -0.7314, 0.3289, 0.5974, -0.7314, 0.3289, 0.5974, -0.9265, 0.03678, 0.3745, -0.9265, 0.03678, 0.3745, -0.9265, 0.03678, 0.3745, -0.7813, 0.18, 0.5977, -0.7813, 0.18, 0.5977, -0.7813, 0.18, 0.5977, -0.6777, -0.1058, 0.7277, -0.6777, -0.1058, 0.7277, -0.6777, -0.1058, 0.7277, -0.9032, -0.301, 0.3061, -0.9032, -0.301, 0.3061, -0.9032, -0.301, 0.3061, -0.7892, -0.4438, 0.4245, -0.7892, -0.4438, 0.4245, -0.7892, -0.4438, 0.4245, 0.1563, 0.0645, 0.9856, 0.1563, 0.0645, 0.9856, 0.1563, 0.0645, 0.9856, 0.2219, -0.117, 0.968, 0.2219, -0.117, 0.968, 0.2219, -0.117, 0.968, 0.5821, -0.1806, 0.7928, 0.5821, -0.1806, 0.7928, 0.5821, -0.1806, 0.7928, 0.03786, -0.3736, 0.9268, 0.03786, -0.3736, 0.9268, 0.03786, -0.3736, 0.9268, 0.6287, -0.4463, 0.6368, 0.6287, -0.4463, 0.6368, 0.6287, -0.4463, 0.6368, 0.9396, 0.3418, 0.02002, 0.9396, 0.3418, 0.02002, 0.9396, 0.3418, 0.02002, 0.9404, -0.2301, 0.2503, 0.9404, -0.2301, 0.2503, 0.9404, -0.2301, 0.2503, 0.9935, -0.08788, 0.07235, 0.9935, -0.08788, 0.07235, 0.9935, -0.08788, 0.07235, 0.9163, -0.3021, 0.2629, 0.9163, -0.3021, 0.2629, 0.9163, -0.3021, 0.2629, 0.4356, -0.7958, -0.4206, 0.4356, -0.7958, -0.4206, 0.4356, -0.7958, -0.4206, 0.01108, -0.8252, -0.5648, 0.01108, -0.8252, -0.5648, 0.01108, -0.8252, -0.5648, -0.02273, -0.6918, -0.7218, -0.02273, -0.6918, -0.7218, -0.02273, -0.6918, -0.7218, -0.1851, -0.9105, -0.3698, -0.1851, -0.9105, -0.3698, -0.1851, -0.9105, -0.3698, -0.4895, -0.7966, -0.3546, -0.4895, -0.7966, -0.3546, -0.4895, -0.7966, -0.3546, -0.6513, -0.7566, 0.05801, -0.6513, -0.7566, 0.05801, -0.6513, -0.7566, 0.05801, -0.6765, -0.7325, 0.07538, -0.6765, -0.7325, 0.07538, -0.6765, -0.7325, 0.07538, -0.7279, -0.5501, 0.4095, -0.7279, -0.5501, 0.4095, -0.7279, -0.5501, 0.4095, -0.3094, -0.9334, 0.1817, -0.3094, -0.9334, 0.1817, -0.3094, -0.9334, 0.1817, -0.2774, -0.7696, 0.575, -0.2774, -0.7696, 0.575, -0.2774, -0.7696, 0.575, -0.3919, -0.668, 0.6326, -0.3919, -0.668, 0.6326, -0.3919, -0.668, 0.6326, 0.7593, -0.6507, 0.0, 0.7593, -0.6507, 0.0, 0.7593, -0.6507, 0.0, 0.6613, -0.7501, 0.0, 0.6613, -0.7501, 0.0, 0.6613, -0.7501, 0.0, 0.5179, -0.8413, -0.1546, 0.5179, -0.8413, -0.1546, 0.5179, -0.8413, -0.1546, -0.007551, -0.8055, 0.5925, -0.007551, -0.8055, 0.5925, -0.007551, -0.8055, 0.5925, 0.1886, -0.6533, 0.7332, 0.1886, -0.6533, 0.7332, 0.1886, -0.6533, 0.7332, 0.1331, -0.9428, 0.3056, 0.1331, -0.9428, 0.3056, 0.1331, -0.9428, 0.3056, 0.4845, -0.7878, 0.3802, 0.4845, -0.7878, 0.3802, 0.4845, -0.7878, 0.3802, 0.4921, -0.6227, 0.6083, 0.4921, -0.6227, 0.6083, 0.4921, -0.6227, 0.6083, 0.06238, -0.987, 0.1482, 0.06238, -0.987, 0.1482, 0.06238, -0.987, 0.1482, -0.1802, -0.9777, 0.1077, -0.1802, -0.9777, 0.1077, -0.1802, -0.9777, 0.1077, -0.4195, -0.4005, -0.8146, -0.4195, -0.4005, -0.8146, -0.4195, -0.4005, -0.8146, 0.6496, -0.3856, -0.6552, 0.6496, -0.3856, -0.6552, 0.6496, -0.3856, -0.6552, -0.3104, -0.2643, 0.9131, -0.3104, -0.2643, 0.9131, -0.3104, -0.2643, 0.9131, -0.9558, -0.2928, -0.02662, -0.9558, -0.2928, -0.02662, -0.9558, -0.2928, -0.02662, -0.3207, -0.2928, -0.9008, -0.3207, -0.2928, -0.9008, -0.3207, -0.2928, -0.9008, 0.8017, -0.2689, -0.5338, 0.8017, -0.2689, -0.5338, 0.8017, -0.2689, -0.5338, 0.3568, 0.5773, 0.7344, 0.3568, 0.5773, 0.7344, 0.3568, 0.5773, 0.7344, -0.5801, 0.5959, 0.5553, -0.5801, 0.5959, 0.5553, -0.5801, 0.5959, 0.5553, 0.7984, 0.5968, -0.07974, 0.7984, 0.5968, -0.07974, 0.7984, 0.5968, -0.07974, 0.1484, 0.9804, -0.1293, 0.1484, 0.9804, -0.1293, 0.1484, 0.9804, -0.1293, 0.6139, 0.7785, -0.1303, 0.6139, 0.7785, -0.1303, 0.6139, 0.7785, -0.1303, 0.2495, 0.9428, -0.221, 0.2495, 0.9428, -0.221, 0.2495, 0.9428, -0.221, 0.5843, 0.7931, -0.1722, 0.5843, 0.7931, -0.1722, 0.5843, 0.7931, -0.1722, 0.209, 0.7762, -0.5949, 0.209, 0.7762, -0.5949, 0.209, 0.7762, -0.5949, 0.5399, 0.6381, -0.549, 0.5399, 0.6381, -0.549, 0.5399, 0.6381, -0.549, -0.07711, 0.9889, -0.1272, -0.07711, 0.9889, -0.1272, -0.07711, 0.9889, -0.1272, 0.1024, 0.7413, -0.6634, 0.1024, 0.7413, -0.6634, 0.1024, 0.7413, -0.6634, -0.2502, 0.8758, -0.4127, -0.2502, 0.8758, -0.4127, -0.2502, 0.8758, -0.4127, -0.4064, 0.8025, -0.4369, -0.4064, 0.8025, -0.4369, -0.4064, 0.8025, -0.4369, 0.08914, 0.7119, -0.6966, 0.08914, 0.7119, -0.6966, 0.08914, 0.7119, -0.6966, -0.1227, 0.5351, -0.8358, -0.1227, 0.5351, -0.8358, -0.1227, 0.5351, -0.8358, -0.4786, 0.6932, -0.5389, -0.4786, 0.6932, -0.5389, -0.4786, 0.6932, -0.5389, -0.5801, 0.5959, -0.5553, -0.5801, 0.5959, -0.5553, -0.5801, 0.5959, -0.5553, -0.1939, 0.98, 0.04558, -0.1939, 0.98, 0.04558, -0.1939, 0.98, 0.04558, -0.6226, 0.7825, 0.0, -0.6226, 0.7825, 0.0, -0.6226, 0.7825, 0.0, -0.4924, 0.8626, 0.1157, -0.4924, 0.8626, 0.1157, -0.4924, 0.8626, 0.1157, -0.7987, 0.5624, -0.214, -0.7987, 0.5624, -0.214, -0.7987, 0.5624, -0.214, -0.7431, 0.6692, 0.0, -0.7431, 0.6692, 0.0, -0.7431, 0.6692, 0.0, -0.8242, 0.5465, 0.1484, -0.8242, 0.5465, 0.1484, -0.8242, 0.5465, 0.1484, -0.4379, 0.7596, 0.4809, -0.4379, 0.7596, 0.4809, -0.4379, 0.7596, 0.4809, 0.03379, 0.9125, 0.4077, 0.03379, 0.9125, 0.4077, 0.03379, 0.9125, 0.4077, -0.02531, 0.8773, 0.4793, -0.02531, 0.8773, 0.4793, -0.02531, 0.8773, 0.4793, -0.4786, 0.6932, 0.5389, -0.4786, 0.6932, 0.5389, -0.4786, 0.6932, 0.5389, -0.1227, 0.5351, 0.8358, -0.1227, 0.5351, 0.8358, -0.1227, 0.5351, 0.8358, 0.01421, 0.6565, 0.7542, 0.01421, 0.6565, 0.7542, 0.01421, 0.6565, 0.7542, 0.1401, 0.9164, 0.3749, 0.1401, 0.9164, 0.3749, 0.1401, 0.9164, 0.3749, 0.2644, 0.9391, 0.2195, 0.2644, 0.9391, 0.2195, 0.2644, 0.9391, 0.2195, 0.5141, 0.8374, 0.1856, 0.5141, 0.8374, 0.1856, 0.5141, 0.8374, 0.1856, 0.4215, 0.6819, 0.5978, 0.4215, 0.6819, 0.5978, 0.4215, 0.6819, 0.5978, 0.6337, 0.6667, 0.3923, 0.6337, 0.6667, 0.3923, 0.6337, 0.6667, 0.3923, 0.752, 0.5447, 0.3713, 0.752, 0.5447, 0.3713, 0.752, 0.5447, 0.3713, 0.9049, 0.3936, -0.1621, 0.9049, 0.3936, -0.1621, 0.9049, 0.3936, -0.1621, 0.8906, 0.004911, -0.4548, 0.8905, 0.005216, -0.4549, 0.8901, 0.008352, -0.4557, 0.8931, 0.3393, -0.2954, 0.8931, 0.3393, -0.2954, 0.8931, 0.3393, -0.2954, 0.8901, 0.008352, -0.4557, 0.8905, 0.005216, -0.4549, 0.8901, 0.008716, -0.4556, 0.6082, 0.5104, -0.6079, 0.6082, 0.5104, -0.6079, 0.6082, 0.5104, -0.6079, 0.5812, 0.202, -0.7883, 0.5812, 0.202, -0.7883, 0.5812, 0.202, -0.7883, 0.5421, 0.3243, -0.7753, 0.5421, 0.3243, -0.7753, 0.5421, 0.3243, -0.7753, 0.339, 0.3906, -0.8559, 0.339, 0.3906, -0.8559, 0.339, 0.3906, -0.8559, -0.006891, 0.202, -0.9794, -0.006891, 0.202, -0.9794, -0.006891, 0.202, -0.9794, 0.001916, 0.2472, -0.969, 0.001916, 0.2472, -0.969, 0.001916, 0.2472, -0.969, -0.1283, 0.5056, -0.8532, -0.1283, 0.5056, -0.8532, -0.1283, 0.5056, -0.8532, -0.3726, 0.04736, -0.9268, -0.3726, 0.04736, -0.9268, -0.3726, 0.04736, -0.9268, -0.5691, 0.1781, -0.8028, -0.5691, 0.1781, -0.8028, -0.5691, 0.1781, -0.8028, -0.5711, 0.2708, -0.7749, -0.5711, 0.2708, -0.7749, -0.5711, 0.2708, -0.7749, -0.6421, 0.4169, -0.6434, -0.6421, 0.4169, -0.6434, -0.6421, 0.4169, -0.6434, -0.9393, 0.1778, -0.2934, -0.9393, 0.1778, -0.2934, -0.9393, 0.1778, -0.2934, -0.9084, 0.2606, -0.3269, -0.9084, 0.2606, -0.3269, -0.9084, 0.2606, -0.3269, -0.9895, 0.1226, -0.07606, -0.9895, 0.1226, -0.07606, -0.9895, 0.1226, -0.07606, -0.9813, 0.1853, 0.05241, -0.9813, 0.1853, 0.05241, -0.9813, 0.1853, 0.05241, -0.8586, 0.4847, 0.1667, -0.8586, 0.4847, 0.1667, -0.8586, 0.4847, 0.1667, -0.6464, 0.3995, 0.6501, -0.6464, 0.3995, 0.6501, -0.6464, 0.3995, 0.6501, -0.5157, -0.04555, 0.8556, -0.5157, -0.04555, 0.8556, -0.5157, -0.04555, 0.8556, -0.5085, 0.3143, 0.8017, -0.5085, 0.3143, 0.8017, -0.5085, 0.3143, 0.8017, -0.2346, 0.3667, 0.9003, -0.2346, 0.3667, 0.9003, -0.2346, 0.3667, 0.9003, -0.1301, 0.4958, 0.8587, -0.1301, 0.4958, 0.8587, -0.1301, 0.4958, 0.8587, -0.3506, -0.1429, 0.9256, -0.3506, -0.1429, 0.9256, -0.3506, -0.1429, 0.9256, -0.1594, 0.09506, 0.9826, -0.1594, 0.09506, 0.9826, -0.1594, 0.09506, 0.9826, 0.4224, 0.3856, 0.8203, 0.4224, 0.3856, 0.8203, 0.4224, 0.3856, 0.8203, 0.584, 0.2934, 0.7569, 0.584, 0.2934, 0.7569, 0.584, 0.2934, 0.7569, 0.6902, 0.06287, 0.7209, 0.6902, 0.06287, 0.7209, 0.6902, 0.06287, 0.7209, 0.7718, 0.5056, 0.3857, 0.7718, 0.5056, 0.3857, 0.7718, 0.5056, 0.3857, 0.8819, 0.06326, 0.4672, 0.8819, 0.06326, 0.4672, 0.8819, 0.06326, 0.4672, 0.8779, 0.3441, 0.333, 0.8779, 0.3441, 0.333, 0.8779, 0.3441, 0.333, 0.4723, -0.06287, -0.8792, 0.4723, -0.06287, -0.8792, 0.4723, -0.06287, -0.8792, 0.1346, -0.06288, -0.9889, 0.1346, -0.06288, -0.9889, 0.1346, -0.06288, -0.9889, 0.5394, -0.2934, -0.7893, 0.5394, -0.2934, -0.7893, 0.5394, -0.2934, -0.7893, 0.1283, -0.5056, -0.8532, 0.1283, -0.5056, -0.8532, 0.1283, -0.5056, -0.8532, 0.02403, -0.3007, -0.9534, 0.02403, -0.3007, -0.9534, 0.02403, -0.3007, -0.9534, -0.7168, -0.06326, -0.6944, -0.7168, -0.06326, -0.6944, -0.7168, -0.06326, -0.6944, -0.8819, -0.06326, -0.4672, -0.8819, -0.06326, -0.4672, -0.8819, -0.06326, -0.4672, -0.5675, -0.3775, -0.7317, -0.5675, -0.3775, -0.7317, -0.5675, -0.3775, -0.7317, -0.6565, -0.4816, -0.5805, -0.6565, -0.4816, -0.5805, -0.6565, -0.4816, -0.5805, -0.8826, -0.3143, -0.3497, -0.8826, -0.3143, -0.3497, -0.8826, -0.3143, -0.3497, -0.905, -0.3995, -0.146, -0.905, -0.3995, -0.146, -0.905, -0.3995, -0.146, -0.7924, 0.2524, 0.5553, -0.7924, 0.2524, 0.5553, -0.7924, 0.2524, 0.5553, -0.9265, 0.03678, 0.3745, -0.9265, 0.03678, 0.3745, -0.9265, 0.03678, 0.3745, -0.8277, 0.1429, 0.5427, -0.8277, 0.1429, 0.5427, -0.8277, 0.1429, 0.5427, -0.7065, -0.09506, 0.7013, -0.7065, -0.09506, 0.7013, -0.7065, -0.09506, 0.7013, -0.9032, -0.301, 0.3061, -0.9032, -0.301, 0.3061, -0.9032, -0.301, 0.3061, -0.8053, -0.4273, 0.411, -0.8053, -0.4273, 0.411, -0.8053, -0.4273, 0.411, -0.7213, -0.3203, 0.6141, -0.7213, -0.3203, 0.6141, -0.7213, -0.3203, 0.6141, -0.3951, -0.4752, 0.7862, -0.3951, -0.4752, 0.7862, -0.3951, -0.4752, 0.7862, 0.2599, 0.2689, 0.9274, 0.2599, 0.2689, 0.9274, 0.2599, 0.2689, 0.9274, 0.1702, 0.02755, 0.985, 0.1702, 0.02755, 0.985, 0.1702, 0.02755, 0.985, 0.1886, -0.02242, 0.9818, 0.1886, -0.02242, 0.9818, 0.1886, -0.02242, 0.9818, 0.5701, -0.202, 0.7964, 0.5701, -0.202, 0.7964, 0.5701, -0.202, 0.7964, 0.04545, -0.3441, 0.9378, 0.04545, -0.3441, 0.9378, 0.04545, -0.3441, 0.9378, 0.1283, -0.5056, 0.8532, 0.1283, -0.5056, 0.8532, 0.1283, -0.5056, 0.8532, 0.5711, -0.2708, 0.7749, 0.5711, -0.2708, 0.7749, 0.5711, -0.2708, 0.7749, 0.6421, -0.4169, 0.6434, 0.6421, -0.4169, 0.6434, 0.6421, -0.4169, 0.6434, 0.9608, 0.2759, 0.02886, 0.9608, 0.2759, 0.02886, 0.9608, 0.2759, 0.02886, 0.9393, -0.1778, 0.2934, 0.9393, -0.1778, 0.2934, 0.9393, -0.1778, 0.2934, 0.9895, -0.1226, 0.07606, 0.9895, -0.1226, 0.07606, 0.9895, -0.1226, 0.07606, 0.9813, -0.1853, -0.05241, 0.9813, -0.1853, -0.05241, 0.9813, -0.1853, -0.05241, 0.9084, -0.2606, 0.3269, 0.9084, -0.2606, 0.3269, 0.9084, -0.2606, 0.3269, 0.8586, -0.4847, -0.1667, 0.8586, -0.4847, -0.1667, 0.8586, -0.4847, -0.1667, 0.5801, -0.5959, -0.5553, 0.5801, -0.5959, -0.5553, 0.5801, -0.5959, -0.5553, 0.4379, -0.7596, -0.4809, 0.4379, -0.7596, -0.4809, 0.4379, -0.7596, -0.4809, 0.4786, -0.6932, -0.5389, 0.4786, -0.6932, -0.5389, 0.4786, -0.6932, -0.5389, 0.1227, -0.5351, -0.8358, 0.1227, -0.5351, -0.8358, 0.1227, -0.5351, -0.8358, -0.03379, -0.9125, -0.4077, -0.03379, -0.9125, -0.4077, -0.03379, -0.9125, -0.4077, 0.02531, -0.8773, -0.4793, 0.02531, -0.8773, -0.4793, 0.02531, -0.8773, -0.4793, -0.01421, -0.6565, -0.7542, -0.01421, -0.6565, -0.7542, -0.01421, -0.6565, -0.7542, -0.2815, -0.6021, -0.7472, -0.2815, -0.6021, -0.7472, -0.2815, -0.6021, -0.7472, -0.2123, -0.9125, -0.3497, -0.2123, -0.9125, -0.3497, -0.2123, -0.9125, -0.3497, -0.4105, -0.821, -0.3968, -0.4105, -0.821, -0.3968, -0.4105, -0.821, -0.3968, -0.5051, -0.7837, -0.3615, -0.5051, -0.7837, -0.3615, -0.5051, -0.7837, -0.3615, -0.5757, -0.7218, -0.3841, -0.5757, -0.7218, -0.3841, -0.5757, -0.7218, -0.3841, -0.8628, -0.4885, -0.1303, -0.8628, -0.4885, -0.1303, -0.8628, -0.4885, -0.1303, -0.5839, -0.8086, 0.07256, -0.5839, -0.8086, 0.07256, -0.5839, -0.8086, 0.07256, -0.7361, -0.6689, 0.1035, -0.7361, -0.6689, 0.1035, -0.7361, -0.6689, 0.1035, -0.7562, -0.5366, 0.3744, -0.7562, -0.5366, 0.3744, -0.7562, -0.5366, 0.3744, -0.5019, -0.8513, 0.1527, -0.5019, -0.8513, 0.1527, -0.5019, -0.8513, 0.1527, -0.5967, -0.6743, 0.4351, -0.5967, -0.6743, 0.4351, -0.5967, -0.6743, 0.4351, -0.3024, -0.9365, 0.1777, -0.3024, -0.9365, 0.1777, -0.3024, -0.9365, 0.1777, -0.2302, -0.8026, 0.5503, -0.2302, -0.8026, 0.5503, -0.2302, -0.8026, 0.5503, -0.3623, -0.6764, 0.6413, -0.3623, -0.6764, 0.6413, -0.3623, -0.6764, 0.6413, -0.3489, -0.5959, 0.7233, -0.3489, -0.5959, 0.7233, -0.3489, -0.5959, 0.7233, 0.8242, -0.5465, -0.1484, 0.8242, -0.5465, -0.1484, 0.8242, -0.5465, -0.1484, 0.7987, -0.5624, 0.214, 0.7987, -0.5624, 0.214, 0.7987, -0.5624, 0.214, 0.7431, -0.6692, 3.333e-07, 0.7431, -0.6692, 3.333e-07, 0.7431, -0.6692, 3.333e-07, 0.6226, -0.7825, 0.0, 0.6226, -0.7825, 0.0, 0.6226, -0.7825, 0.0, 0.4924, -0.8626, -0.1157, 0.4924, -0.8626, -0.1157, 0.4924, -0.8626, -0.1157, 0.1939, -0.98, -0.04558, 0.1939, -0.98, -0.04558, 0.1939, -0.98, -0.04558, 0.1208, -0.5447, 0.8299, 0.1208, -0.5447, 0.8299, 0.1208, -0.5447, 0.8299, 0.01764, -0.8374, 0.5463, 0.01764, -0.8374, 0.5463, 0.01764, -0.8374, 0.5463, 0.1773, -0.6667, 0.7239, 0.1773, -0.6667, 0.7239, 0.1773, -0.6667, 0.7239, 0.1331, -0.9428, 0.3056, 0.1331, -0.9428, 0.3056, 0.1331, -0.9428, 0.3056, 0.4472, -0.8122, 0.3745, 0.4472, -0.8122, 0.3745, 0.4472, -0.8122, 0.3745, 0.4979, -0.6764, 0.5427, 0.4979, -0.6764, 0.5427, 0.4979, -0.6764, 0.5427, 0.5801, -0.5959, 0.5553, 0.5801, -0.5959, 0.5553, 0.5801, -0.5959, 0.5553, 0.4999, 0.02163, -0.8658, 0.4999, 0.02163, -0.8658, 0.4999, 0.02163, -0.8658, 0.4999, 0.02163, -0.8658, 0.9998, 0.02163, 0.0, 0.9998, 0.02163, 0.0, 0.9998, 0.02163, 0.0, 0.9998, 0.02163, 0.0, 0.4968, 0.02198, 0.8676, 0.4968, 0.02198, 0.8676, 0.4968, 0.02198, 0.8676, 0.4968, 0.02198, 0.8676, -0.4968, 0.02198, 0.8676, -0.4968, 0.02198, 0.8676, -0.4968, 0.02198, 0.8676, -0.4968, 0.02198, 0.8676, -0.5489, 0.5914, 0.5907, -0.5489, 0.5914, 0.5907, -0.5489, 0.5914, 0.5907, -0.5489, 0.5914, 0.5907, -0.9998, 0.02163, 0.0, -0.9998, 0.02163, 0.0, -0.9998, 0.02163, 0.0, -0.9998, 0.02163, 0.0, -0.4999, 0.02163, -0.8658, -0.4999, 0.02163, -0.8658, -0.4999, 0.02163, -0.8658, -0.4999, 0.02163, -0.8658, 0.0, -1.0, -3.718e-09, 0.0, -1.0, -3.718e-09, 0.0, -1.0, -3.718e-09, 0.0, -1.0, -3.718e-09, 0.0, -1.0, -3.718e-09, 0.0, -1.0, -3.718e-09, -0.4019, -0.08595, -0.9116, -0.4019, -0.08595, -0.9116, -0.4019, -0.08595, -0.9116, -0.4019, -0.08595, -0.9116, 0.5186, 0.6039, 0.6053, 0.5186, 0.6039, 0.6053, 0.5186, 0.6039, 0.6053, 0.5186, 0.6039, 0.6053, -0.4283, -0.1112, -0.8968, -0.4283, -0.1112, -0.8968, -0.4283, -0.1112, -0.8968, -0.4283, -0.1112, -0.8968, 0.956, 0.2933, 0.005478, 0.956, 0.2933, 0.005478, 0.956, 0.2933, 0.005478, 0.956, 0.2933, 0.005478, 0.5679, -0.07362, -0.8198, 0.5679, -0.07362, -0.8198, 0.5679, -0.07362, -0.8198, 0.5679, -0.07362, -0.8198, -0.9648, 0.2356, -0.1167, -0.9648, 0.2356, -0.1167, -0.9648, 0.2356, -0.1167, -0.9648, 0.2356, -0.1167, -0.3821, 0.06456, -0.9219, -0.3821, 0.06456, -0.9219, -0.3821, 0.06456, -0.9219, -0.3821, 0.06456, -0.9219, 0.9927, 0.1032, 0.0627, 0.9927, 0.1032, 0.0627, 0.9927, 0.1032, 0.0627, 0.9927, 0.1032, 0.0627, 0.4293, 0.2627, 0.8641, 0.4293, 0.2627, 0.8641, 0.4293, 0.2627, 0.8641, 0.4293, 0.2627, 0.8641, -0.5748, 0.2466, 0.7803, -0.5748, 0.2466, 0.7803, -0.5748, 0.2466, 0.7803, -0.5748, 0.2466, 0.7803, -0.9913, 0.07159, -0.1105, -0.9913, 0.07159, -0.1105, -0.9913, 0.07187, -0.1107, -0.9907, 0.07745, -0.1121, 0.5881, -0.06728, -0.806, 0.5881, -0.06728, -0.806, 0.5881, -0.06728, -0.806, 0.5881, -0.06728, -0.806, -0.01211, 0.964, -0.2655, -0.01211, 0.964, -0.2655, -0.01211, 0.964, -0.2655, -0.01211, 0.964, -0.2655, -0.01211, 0.964, -0.2655, -0.01211, 0.964, -0.2655, 0.9946, 0.07588, 0.07036, 0.9946, 0.07588, 0.07036, 0.9946, 0.07588, 0.07036, 0.9946, 0.07588, 0.07036, 0.4023, 0.0884, 0.9112, 0.4023, 0.0884, 0.9112, 0.4023, 0.0884, 0.9112, 0.4023, 0.0884, 0.9112, -0.5894, 0.08591, 0.8033, -0.5894, 0.08591, 0.8033, -0.5894, 0.08591, 0.8033, -0.5894, 0.08591, 0.8033, -0.9907, 0.07745, -0.1121, -0.9913, 0.07187, -0.1107, -0.9906, 0.07787, -0.1122, -0.9906, 0.07787, -0.1122, 0.5858, 0.06111, -0.8082, 0.5858, 0.06111, -0.8082, 0.5858, 0.06111, -0.8082, 0.5858, 0.06111, -0.8082, -0.9987, -0.04441, -0.02461, -0.9987, -0.04441, -0.02461, -0.9987, -0.04441, -0.02461, -0.9987, -0.04441, -0.02461, 0.5096, -0.2786, -0.814, 0.5096, -0.2786, -0.814, 0.5096, -0.2786, -0.814, 0.5096, -0.2786, -0.814, 0.999, -0.03285, 0.03119, 0.999, -0.03285, 0.03119, 0.999, -0.03285, 0.03119, 0.999, -0.03285, 0.03119, -0.4647, -0.2833, -0.8389, -0.4647, -0.2833, -0.8389, -0.4647, -0.2833, -0.8389, -0.4647, -0.2833, -0.8389, 0.5276, 0.8239, 0.2067, 0.5276, 0.8239, 0.2067, 0.5276, 0.8239, 0.2067, 0.5276, 0.8239, 0.2067, -0.5798, -0.5487, 0.6022, -0.5798, -0.5487, 0.6022, -0.5798, -0.5487, 0.6022, -0.5798, -0.5487, 0.6022, -0.562, -0.674, 0.4795, -0.562, -0.674, 0.4795, -0.562, -0.674, 0.4795, -0.562, -0.674, 0.4795, 0.4171, 0.8777, -0.2358, 0.4171, 0.8777, -0.2358, 0.4171, 0.8777, -0.2358, 0.4171, 0.8777, -0.2358, 0.9426, 0.116, 0.3131, 0.9426, 0.116, 0.3131, 0.9426, 0.116, 0.3131, 0.9426, 0.116, 0.3131, 0.5813, -0.5211, 0.6249, 0.5813, -0.5211, 0.6249, 0.5813, -0.5211, 0.6249, 0.5813, -0.5211, 0.6249, -0.4744, 0.8566, 0.2027, -0.4744, 0.8566, 0.2027, -0.4744, 0.8566, 0.2027, -0.4744, 0.8566, 0.2027, -0.96, 0.08644, 0.2664, -0.96, 0.08644, 0.2664, -0.96, 0.08644, 0.2664, -0.96, 0.08644, 0.2664, -0.6033, -0.5186, 0.6059, -0.6033, -0.5186, 0.6059, -0.6033, -0.5186, 0.6059, -0.6033, -0.5186, 0.6059, 0.4506, 0.7655, -0.4594, 0.4506, 0.7655, -0.4594, 0.4506, 0.7655, -0.4594, 0.4506, 0.7655, -0.4594, -0.2854, 0.9266, -0.2448, -0.2854, 0.9266, -0.2448, -0.2854, 0.9266, -0.2448, -0.2854, 0.9266, -0.2448, -0.9868, 0.1378, 0.0851, -0.9868, 0.1378, 0.0851, -0.9868, 0.1378, 0.0851, -0.9868, 0.1378, 0.0851, 0.9825, 0.1729, 0.06981, 0.9825, 0.1729, 0.06981, 0.9825, 0.1729, 0.06981, 0.9825, 0.1729, 0.06981, 0.5624, -0.6721, 0.4816, 0.5624, -0.6721, 0.4816, 0.5624, -0.6721, 0.4816, 0.5624, -0.6721, 0.4816, -0.6738, -0.391, 0.6269, -0.6738, -0.391, 0.6269, -0.6738, -0.391, 0.6269, -0.6738, -0.391, 0.6269, 0.494, 0.4922, -0.7167, 0.494, 0.4922, -0.7167, 0.494, 0.4922, -0.7167, 0.494, 0.4922, -0.7167, -0.2248, 0.824, -0.52, -0.2248, 0.824, -0.52, -0.2248, 0.824, -0.52, -0.2248, 0.824, -0.52, -0.9829, 0.1841, 0.003727, -0.9829, 0.1841, 0.003727, -0.9829, 0.1841, 0.003727, -0.9829, 0.1841, 0.003727, 0.984, 0.1552, 0.08786, 0.984, 0.1552, 0.08786, 0.984, 0.1552, 0.08786, 0.984, 0.1552, 0.08786, 0.5131, -0.5342, 0.6718, 0.5131, -0.5342, 0.6718, 0.5131, -0.5342, 0.6718, 0.5131, -0.5342, 0.6718, 0.3933, 0.627, 0.6725, 0.3933, 0.627, 0.6725, 0.3933, 0.627, 0.6725, 0.3933, 0.627, 0.6725, -0.5692, 0.6508, 0.5025, -0.5692, 0.6508, 0.5025, -0.5692, 0.6508, 0.5025, -0.5692, 0.6508, 0.5025, 0.001108, 0.5086, -0.861, 0.001108, 0.5086, -0.861, 0.001108, 0.5086, -0.861, 0.001108, 0.5086, -0.861, -0.9606, 0.0566, -0.2721, -0.9606, 0.0566, -0.2721, -0.9606, 0.0566, -0.2721, -0.9606, 0.0566, -0.2721, 0.4248, -0.3594, 0.8309, 0.4248, -0.3594, 0.8309, 0.4248, -0.3594, 0.8309, 0.4248, -0.3594, 0.8309, 0.9894, 0.108, 0.09704, 0.9894, 0.108, 0.09704, 0.9894, 0.108, 0.09704, 0.9894, 0.108, 0.09704])] * 3)])

# ---- objects
ob_light = bpy.data.objects.new('Light', light_light)
ob_camera = bpy.data.objects.new('Camera', cam_camera)
ob_tree_combined = bpy.data.objects.new('tree_combined', me_icosphere_001_icosphere_003)

# ---- transforms, parenting, visibility, modifiers, constraints
ob_light.location = (4.076, 1.005, 5.904)
ob_light.rotation_euler = (0.6503, 0.05522, 1.866)
ob_light.lock_rotations_4d = False
ob_light.empty_display_type = 'ARROWS'
ob_light.color = (0.0, 0.0, 0.0, 0.0)
ob_light.lineart.crease_threshold = 0.0
ob_camera.location = (7.359, -6.926, 4.958)
ob_camera.rotation_euler = (1.109, 0.0, 0.8149)
ob_camera.lock_rotations_4d = False
ob_camera.empty_display_type = 'ARROWS'
ob_camera.color = (0.0, 0.0, 0.0, 0.0)
ob_camera.display_type = 'WIRE'
ob_camera.lineart.crease_threshold = 0.0
ob_tree_combined.location = (0.0, -1.907e-06, 2.274e-13)
ob_tree_combined.rotation_euler = (1.571, -0.0, 0.0)
ob_tree_combined.scale = (0.4234, 0.4234, 0.4234)
ob_tree_combined.color = (0.8, 0.8, 0.8, 1.0)
ob_tree_combined.lineart.crease_threshold = 0.0

# ---- collection membership
col_collection.objects.link(ob_light)
col_collection.objects.link(ob_camera)
col_collection.objects.link(ob_tree_combined)

# ---- scene / render settings (as saved in the file)
scene.camera = ob_camera
scene.frame_start = 1; scene.frame_end = 250; scene.frame_set(1)
scene.render.engine = 'BLENDER_EEVEE_NEXT'
scene.cycles.use_denoising = False
scene.cycles.samples = 128
scene.cycles.sampling_pattern = 'TABULATED_SOBOL'
scene.cycles.use_adaptive_sampling = False
scene.cycles.use_light_tree = False
scene.view_settings.view_transform = 'Filmic'
bpy.context.view_layer.update()
